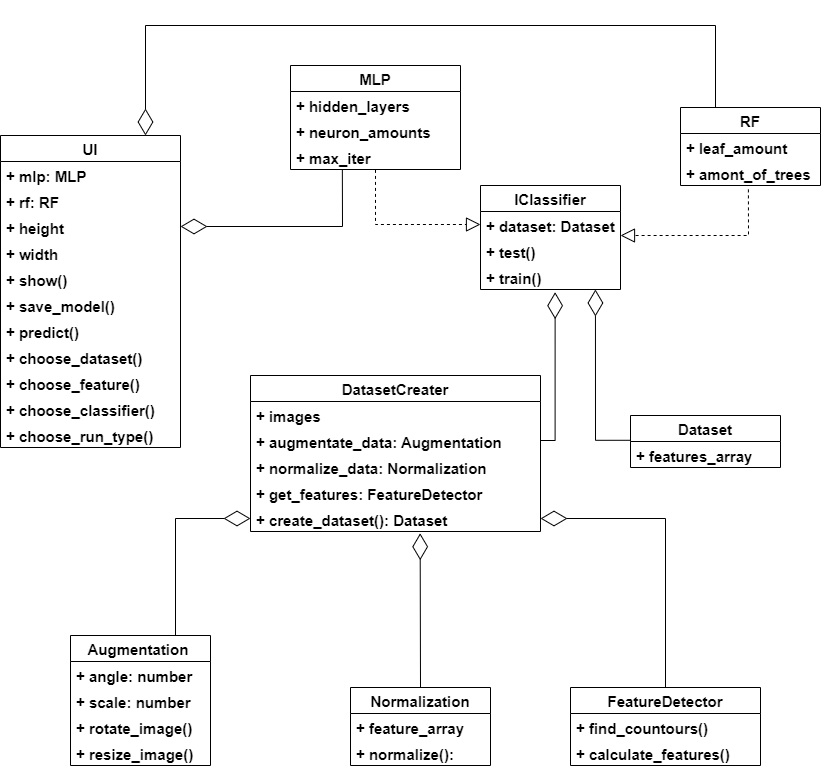

The diagram above was exported from draw.io. Its source (the exported page's mxGraphModel, read from the mxfile embedded in the PNG):
<mxGraphModel dx="1564" dy="2036" grid="1" gridSize="10" guides="1" tooltips="1" connect="1" arrows="1" fold="1" page="1" pageScale="1" pageWidth="850" pageHeight="1100" math="0" shadow="0">
  <root>
    <mxCell id="0" />
    <mxCell id="1" parent="0" />
    <mxCell id="vrECr4AGlMrBML6YuITY-1" value="Normalization" style="swimlane;fontStyle=1;childLayout=stackLayout;horizontal=1;startSize=26;fillColor=none;horizontalStack=0;resizeParent=1;resizeParentMax=0;resizeLast=0;collapsible=1;marginBottom=0;strokeWidth=1;fontSize=15;" parent="1" vertex="1">
      <mxGeometry x="410" y="382" width="140" height="78" as="geometry" />
    </mxCell>
    <mxCell id="vrECr4AGlMrBML6YuITY-2" value="+ feature_array" style="text;strokeColor=none;fillColor=none;align=left;verticalAlign=top;spacingLeft=4;spacingRight=4;overflow=hidden;rotatable=0;points=[[0,0.5],[1,0.5]];portConstraint=eastwest;strokeWidth=1;fontSize=15;fontStyle=1" parent="vrECr4AGlMrBML6YuITY-1" vertex="1">
      <mxGeometry y="26" width="140" height="26" as="geometry" />
    </mxCell>
    <mxCell id="vrECr4AGlMrBML6YuITY-3" value="+ normalize():" style="text;strokeColor=none;fillColor=none;align=left;verticalAlign=top;spacingLeft=4;spacingRight=4;overflow=hidden;rotatable=0;points=[[0,0.5],[1,0.5]];portConstraint=eastwest;strokeWidth=1;fontSize=15;fontStyle=1" parent="vrECr4AGlMrBML6YuITY-1" vertex="1">
      <mxGeometry y="52" width="140" height="26" as="geometry" />
    </mxCell>
    <mxCell id="vrECr4AGlMrBML6YuITY-5" value="Augmentation " style="swimlane;fontStyle=1;childLayout=stackLayout;horizontal=1;startSize=26;fillColor=none;horizontalStack=0;resizeParent=1;resizeParentMax=0;resizeLast=0;collapsible=1;marginBottom=0;strokeWidth=1;fontSize=15;" parent="1" vertex="1">
      <mxGeometry x="130" y="330" width="140" height="130" as="geometry" />
    </mxCell>
    <mxCell id="vrECr4AGlMrBML6YuITY-6" value="+ angle: number" style="text;strokeColor=none;fillColor=none;align=left;verticalAlign=top;spacingLeft=4;spacingRight=4;overflow=hidden;rotatable=0;points=[[0,0.5],[1,0.5]];portConstraint=eastwest;strokeWidth=1;fontSize=15;fontStyle=1" parent="vrECr4AGlMrBML6YuITY-5" vertex="1">
      <mxGeometry y="26" width="140" height="26" as="geometry" />
    </mxCell>
    <mxCell id="vrECr4AGlMrBML6YuITY-7" value="+ scale: number" style="text;strokeColor=none;fillColor=none;align=left;verticalAlign=top;spacingLeft=4;spacingRight=4;overflow=hidden;rotatable=0;points=[[0,0.5],[1,0.5]];portConstraint=eastwest;strokeWidth=1;fontSize=15;fontStyle=1" parent="vrECr4AGlMrBML6YuITY-5" vertex="1">
      <mxGeometry y="52" width="140" height="26" as="geometry" />
    </mxCell>
    <mxCell id="vrECr4AGlMrBML6YuITY-9" value="+ rotate_image()" style="text;strokeColor=none;fillColor=none;align=left;verticalAlign=top;spacingLeft=4;spacingRight=4;overflow=hidden;rotatable=0;points=[[0,0.5],[1,0.5]];portConstraint=eastwest;strokeWidth=1;fontSize=15;fontStyle=1" parent="vrECr4AGlMrBML6YuITY-5" vertex="1">
      <mxGeometry y="78" width="140" height="26" as="geometry" />
    </mxCell>
    <mxCell id="vrECr4AGlMrBML6YuITY-8" value="+ resize_image()" style="text;strokeColor=none;fillColor=none;align=left;verticalAlign=top;spacingLeft=4;spacingRight=4;overflow=hidden;rotatable=0;points=[[0,0.5],[1,0.5]];portConstraint=eastwest;strokeWidth=1;fontSize=15;fontStyle=1" parent="vrECr4AGlMrBML6YuITY-5" vertex="1">
      <mxGeometry y="104" width="140" height="26" as="geometry" />
    </mxCell>
    <mxCell id="vrECr4AGlMrBML6YuITY-10" value="DatasetCreater" style="swimlane;fontStyle=1;childLayout=stackLayout;horizontal=1;startSize=26;fillColor=none;horizontalStack=0;resizeParent=1;resizeParentMax=0;resizeLast=0;collapsible=1;marginBottom=0;strokeWidth=1;fontSize=15;" parent="1" vertex="1">
      <mxGeometry x="310" y="70" width="290" height="156" as="geometry" />
    </mxCell>
    <mxCell id="vrECr4AGlMrBML6YuITY-11" value="+ images" style="text;strokeColor=none;fillColor=none;align=left;verticalAlign=top;spacingLeft=4;spacingRight=4;overflow=hidden;rotatable=0;points=[[0,0.5],[1,0.5]];portConstraint=eastwest;strokeWidth=1;fontSize=15;fontStyle=1" parent="vrECr4AGlMrBML6YuITY-10" vertex="1">
      <mxGeometry y="26" width="290" height="26" as="geometry" />
    </mxCell>
    <mxCell id="vrECr4AGlMrBML6YuITY-14" value="+ augmentate_data: Augmentation" style="text;strokeColor=none;fillColor=none;align=left;verticalAlign=top;spacingLeft=4;spacingRight=4;overflow=hidden;rotatable=0;points=[[0,0.5],[1,0.5]];portConstraint=eastwest;strokeWidth=1;fontSize=15;fontStyle=1" parent="vrECr4AGlMrBML6YuITY-10" vertex="1">
      <mxGeometry y="52" width="290" height="26" as="geometry" />
    </mxCell>
    <mxCell id="vrECr4AGlMrBML6YuITY-15" value="+ normalize_data: Normalization" style="text;strokeColor=none;fillColor=none;align=left;verticalAlign=top;spacingLeft=4;spacingRight=4;overflow=hidden;rotatable=0;points=[[0,0.5],[1,0.5]];portConstraint=eastwest;strokeWidth=1;fontSize=15;fontStyle=1" parent="vrECr4AGlMrBML6YuITY-10" vertex="1">
      <mxGeometry y="78" width="290" height="26" as="geometry" />
    </mxCell>
    <mxCell id="vrECr4AGlMrBML6YuITY-13" value="+ get_features: FeatureDetector" style="text;strokeColor=none;fillColor=none;align=left;verticalAlign=top;spacingLeft=4;spacingRight=4;overflow=hidden;rotatable=0;points=[[0,0.5],[1,0.5]];portConstraint=eastwest;strokeWidth=1;fontSize=15;fontStyle=1" parent="vrECr4AGlMrBML6YuITY-10" vertex="1">
      <mxGeometry y="104" width="290" height="26" as="geometry" />
    </mxCell>
    <mxCell id="vrECr4AGlMrBML6YuITY-12" value="+ create_dataset(): Dataset" style="text;strokeColor=none;fillColor=none;align=left;verticalAlign=top;spacingLeft=4;spacingRight=4;overflow=hidden;rotatable=0;points=[[0,0.5],[1,0.5]];portConstraint=eastwest;strokeWidth=1;fontSize=15;fontStyle=1" parent="vrECr4AGlMrBML6YuITY-10" vertex="1">
      <mxGeometry y="130" width="290" height="26" as="geometry" />
    </mxCell>
    <mxCell id="vrECr4AGlMrBML6YuITY-16" value="FeatureDetector" style="swimlane;fontStyle=1;childLayout=stackLayout;horizontal=1;startSize=26;fillColor=none;horizontalStack=0;resizeParent=1;resizeParentMax=0;resizeLast=0;collapsible=1;marginBottom=0;strokeWidth=1;fontSize=15;" parent="1" vertex="1">
      <mxGeometry x="630" y="382" width="190" height="78" as="geometry" />
    </mxCell>
    <mxCell id="vrECr4AGlMrBML6YuITY-17" value="+ find_countours()" style="text;strokeColor=none;fillColor=none;align=left;verticalAlign=top;spacingLeft=4;spacingRight=4;overflow=hidden;rotatable=0;points=[[0,0.5],[1,0.5]];portConstraint=eastwest;strokeWidth=1;fontSize=15;fontStyle=1" parent="vrECr4AGlMrBML6YuITY-16" vertex="1">
      <mxGeometry y="26" width="190" height="26" as="geometry" />
    </mxCell>
    <mxCell id="vrECr4AGlMrBML6YuITY-18" value="+ calculate_features()" style="text;strokeColor=none;fillColor=none;align=left;verticalAlign=top;spacingLeft=4;spacingRight=4;overflow=hidden;rotatable=0;points=[[0,0.5],[1,0.5]];portConstraint=eastwest;strokeWidth=1;fontSize=15;fontStyle=1" parent="vrECr4AGlMrBML6YuITY-16" vertex="1">
      <mxGeometry y="52" width="190" height="26" as="geometry" />
    </mxCell>
    <mxCell id="vrECr4AGlMrBML6YuITY-20" value="" style="endArrow=diamondThin;endFill=0;endSize=24;html=1;rounded=0;exitX=0.75;exitY=0;exitDx=0;exitDy=0;entryX=0;entryY=0.5;entryDx=0;entryDy=0;edgeStyle=orthogonalEdgeStyle;strokeWidth=1;fontSize=15;fontStyle=1" parent="1" source="vrECr4AGlMrBML6YuITY-5" target="vrECr4AGlMrBML6YuITY-12" edge="1">
      <mxGeometry width="160" relative="1" as="geometry">
        <mxPoint x="150" y="230" as="sourcePoint" />
        <mxPoint x="310" y="230" as="targetPoint" />
      </mxGeometry>
    </mxCell>
    <mxCell id="vrECr4AGlMrBML6YuITY-21" value="" style="endArrow=diamondThin;endFill=0;endSize=24;html=1;rounded=0;exitX=0.5;exitY=0;exitDx=0;exitDy=0;strokeWidth=1;fontSize=15;fontStyle=1;entryX=0.585;entryY=1.067;entryDx=0;entryDy=0;entryPerimeter=0;" parent="1" source="vrECr4AGlMrBML6YuITY-1" target="vrECr4AGlMrBML6YuITY-12" edge="1">
      <mxGeometry width="160" relative="1" as="geometry">
        <mxPoint x="390" y="280" as="sourcePoint" />
        <mxPoint x="480" y="230" as="targetPoint" />
      </mxGeometry>
    </mxCell>
    <mxCell id="vrECr4AGlMrBML6YuITY-22" value="" style="endArrow=diamondThin;endFill=0;endSize=24;html=1;rounded=0;exitX=0.5;exitY=0;exitDx=0;exitDy=0;entryX=1;entryY=0.5;entryDx=0;entryDy=0;edgeStyle=orthogonalEdgeStyle;strokeWidth=1;fontSize=15;fontStyle=1" parent="1" source="vrECr4AGlMrBML6YuITY-16" target="vrECr4AGlMrBML6YuITY-12" edge="1">
      <mxGeometry width="160" relative="1" as="geometry">
        <mxPoint x="600" y="240" as="sourcePoint" />
        <mxPoint x="760" y="240" as="targetPoint" />
      </mxGeometry>
    </mxCell>
    <mxCell id="vrECr4AGlMrBML6YuITY-23" value="IClassifier" style="swimlane;fontStyle=1;childLayout=stackLayout;horizontal=1;startSize=26;fillColor=none;horizontalStack=0;resizeParent=1;resizeParentMax=0;resizeLast=0;collapsible=1;marginBottom=0;strokeWidth=1;fontSize=15;" parent="1" vertex="1">
      <mxGeometry x="540" y="-120" width="140" height="104" as="geometry" />
    </mxCell>
    <mxCell id="vrECr4AGlMrBML6YuITY-26" value="+ dataset: Dataset" style="text;strokeColor=none;fillColor=none;align=left;verticalAlign=top;spacingLeft=4;spacingRight=4;overflow=hidden;rotatable=0;points=[[0,0.5],[1,0.5]];portConstraint=eastwest;strokeWidth=1;fontSize=15;fontStyle=1" parent="vrECr4AGlMrBML6YuITY-23" vertex="1">
      <mxGeometry y="26" width="140" height="26" as="geometry" />
    </mxCell>
    <mxCell id="vrECr4AGlMrBML6YuITY-24" value="+ test()" style="text;strokeColor=none;fillColor=none;align=left;verticalAlign=top;spacingLeft=4;spacingRight=4;overflow=hidden;rotatable=0;points=[[0,0.5],[1,0.5]];portConstraint=eastwest;strokeWidth=1;fontSize=15;fontStyle=1" parent="vrECr4AGlMrBML6YuITY-23" vertex="1">
      <mxGeometry y="52" width="140" height="26" as="geometry" />
    </mxCell>
    <mxCell id="vrECr4AGlMrBML6YuITY-25" value="+ train()" style="text;strokeColor=none;fillColor=none;align=left;verticalAlign=top;spacingLeft=4;spacingRight=4;overflow=hidden;rotatable=0;points=[[0,0.5],[1,0.5]];portConstraint=eastwest;strokeWidth=1;fontSize=15;fontStyle=1" parent="vrECr4AGlMrBML6YuITY-23" vertex="1">
      <mxGeometry y="78" width="140" height="26" as="geometry" />
    </mxCell>
    <mxCell id="vrECr4AGlMrBML6YuITY-27" value="MLP" style="swimlane;fontStyle=1;childLayout=stackLayout;horizontal=1;startSize=26;fillColor=none;horizontalStack=0;resizeParent=1;resizeParentMax=0;resizeLast=0;collapsible=1;marginBottom=0;strokeWidth=1;fontSize=15;" parent="1" vertex="1">
      <mxGeometry x="350" y="-240" width="170" height="104" as="geometry" />
    </mxCell>
    <mxCell id="vrECr4AGlMrBML6YuITY-28" value="+ hidden_layers" style="text;strokeColor=none;fillColor=none;align=left;verticalAlign=top;spacingLeft=4;spacingRight=4;overflow=hidden;rotatable=0;points=[[0,0.5],[1,0.5]];portConstraint=eastwest;strokeWidth=1;fontSize=15;fontStyle=1" parent="vrECr4AGlMrBML6YuITY-27" vertex="1">
      <mxGeometry y="26" width="170" height="26" as="geometry" />
    </mxCell>
    <mxCell id="vrECr4AGlMrBML6YuITY-29" value="+ neuron_amounts" style="text;strokeColor=none;fillColor=none;align=left;verticalAlign=top;spacingLeft=4;spacingRight=4;overflow=hidden;rotatable=0;points=[[0,0.5],[1,0.5]];portConstraint=eastwest;strokeWidth=1;fontSize=15;fontStyle=1" parent="vrECr4AGlMrBML6YuITY-27" vertex="1">
      <mxGeometry y="52" width="170" height="26" as="geometry" />
    </mxCell>
    <mxCell id="vrECr4AGlMrBML6YuITY-30" value="+ max_iter" style="text;strokeColor=none;fillColor=none;align=left;verticalAlign=top;spacingLeft=4;spacingRight=4;overflow=hidden;rotatable=0;points=[[0,0.5],[1,0.5]];portConstraint=eastwest;strokeWidth=1;fontSize=15;fontStyle=1" parent="vrECr4AGlMrBML6YuITY-27" vertex="1">
      <mxGeometry y="78" width="170" height="26" as="geometry" />
    </mxCell>
    <mxCell id="vrECr4AGlMrBML6YuITY-31" value="RF" style="swimlane;fontStyle=1;childLayout=stackLayout;horizontal=1;startSize=26;fillColor=none;horizontalStack=0;resizeParent=1;resizeParentMax=0;resizeLast=0;collapsible=1;marginBottom=0;fontSize=15;" parent="1" vertex="1">
      <mxGeometry x="740" y="-198" width="140" height="78" as="geometry" />
    </mxCell>
    <mxCell id="vrECr4AGlMrBML6YuITY-33" value="+ leaf_amount" style="text;strokeColor=none;fillColor=none;align=left;verticalAlign=top;spacingLeft=4;spacingRight=4;overflow=hidden;rotatable=0;points=[[0,0.5],[1,0.5]];portConstraint=eastwest;fontSize=15;fontStyle=1" parent="vrECr4AGlMrBML6YuITY-31" vertex="1">
      <mxGeometry y="26" width="140" height="26" as="geometry" />
    </mxCell>
    <mxCell id="vrECr4AGlMrBML6YuITY-32" value="+ amont_of_trees" style="text;strokeColor=none;fillColor=none;align=left;verticalAlign=top;spacingLeft=4;spacingRight=4;overflow=hidden;rotatable=0;points=[[0,0.5],[1,0.5]];portConstraint=eastwest;fontSize=15;fontStyle=1" parent="vrECr4AGlMrBML6YuITY-31" vertex="1">
      <mxGeometry y="52" width="140" height="26" as="geometry" />
    </mxCell>
    <mxCell id="vrECr4AGlMrBML6YuITY-35" value="" style="endArrow=block;dashed=1;endFill=0;endSize=12;html=1;rounded=0;exitX=0.5;exitY=1.016;exitDx=0;exitDy=0;entryX=0;entryY=0.5;entryDx=0;entryDy=0;edgeStyle=orthogonalEdgeStyle;exitPerimeter=0;strokeWidth=1;fontSize=15;fontStyle=1" parent="1" source="vrECr4AGlMrBML6YuITY-30" target="vrECr4AGlMrBML6YuITY-26" edge="1">
      <mxGeometry width="160" relative="1" as="geometry">
        <mxPoint x="320" y="-140" as="sourcePoint" />
        <mxPoint x="480" y="-140" as="targetPoint" />
      </mxGeometry>
    </mxCell>
    <mxCell id="vrECr4AGlMrBML6YuITY-36" value="" style="endArrow=block;dashed=1;endFill=0;endSize=12;html=1;rounded=0;exitX=0.485;exitY=1.15;exitDx=0;exitDy=0;edgeStyle=orthogonalEdgeStyle;exitPerimeter=0;strokeWidth=1;fontSize=15;fontStyle=1" parent="1" source="vrECr4AGlMrBML6YuITY-32" edge="1">
      <mxGeometry width="160" relative="1" as="geometry">
        <mxPoint x="770" y="-160" as="sourcePoint" />
        <mxPoint x="680" y="-70" as="targetPoint" />
        <Array as="points">
          <mxPoint x="808" y="-70" />
        </Array>
      </mxGeometry>
    </mxCell>
    <mxCell id="vrECr4AGlMrBML6YuITY-37" value="UI" style="swimlane;fontStyle=1;childLayout=stackLayout;horizontal=1;startSize=26;fillColor=none;horizontalStack=0;resizeParent=1;resizeParentMax=0;resizeLast=0;collapsible=1;marginBottom=0;strokeWidth=1;fontSize=15;" parent="1" vertex="1">
      <mxGeometry x="60" y="-170" width="180" height="312" as="geometry" />
    </mxCell>
    <mxCell id="vrECr4AGlMrBML6YuITY-42" value="+ mlp: MLP" style="text;strokeColor=none;fillColor=none;align=left;verticalAlign=top;spacingLeft=4;spacingRight=4;overflow=hidden;rotatable=0;points=[[0,0.5],[1,0.5]];portConstraint=eastwest;strokeWidth=1;fontSize=15;fontStyle=1" parent="vrECr4AGlMrBML6YuITY-37" vertex="1">
      <mxGeometry y="26" width="180" height="26" as="geometry" />
    </mxCell>
    <mxCell id="vrECr4AGlMrBML6YuITY-46" value="+ rf: RF" style="text;strokeColor=none;fillColor=none;align=left;verticalAlign=top;spacingLeft=4;spacingRight=4;overflow=hidden;rotatable=0;points=[[0,0.5],[1,0.5]];portConstraint=eastwest;strokeWidth=1;fontSize=15;fontStyle=1" parent="vrECr4AGlMrBML6YuITY-37" vertex="1">
      <mxGeometry y="52" width="180" height="26" as="geometry" />
    </mxCell>
    <mxCell id="vrECr4AGlMrBML6YuITY-45" value="+ height" style="text;strokeColor=none;fillColor=none;align=left;verticalAlign=top;spacingLeft=4;spacingRight=4;overflow=hidden;rotatable=0;points=[[0,0.5],[1,0.5]];portConstraint=eastwest;strokeWidth=1;fontSize=15;fontStyle=1" parent="vrECr4AGlMrBML6YuITY-37" vertex="1">
      <mxGeometry y="78" width="180" height="26" as="geometry" />
    </mxCell>
    <mxCell id="vrECr4AGlMrBML6YuITY-44" value="+ width" style="text;strokeColor=none;fillColor=none;align=left;verticalAlign=top;spacingLeft=4;spacingRight=4;overflow=hidden;rotatable=0;points=[[0,0.5],[1,0.5]];portConstraint=eastwest;strokeWidth=1;fontSize=15;fontStyle=1" parent="vrECr4AGlMrBML6YuITY-37" vertex="1">
      <mxGeometry y="104" width="180" height="26" as="geometry" />
    </mxCell>
    <mxCell id="vrECr4AGlMrBML6YuITY-38" value="+ show()" style="text;strokeColor=none;fillColor=none;align=left;verticalAlign=top;spacingLeft=4;spacingRight=4;overflow=hidden;rotatable=0;points=[[0,0.5],[1,0.5]];portConstraint=eastwest;strokeWidth=1;fontSize=15;fontStyle=1" parent="vrECr4AGlMrBML6YuITY-37" vertex="1">
      <mxGeometry y="130" width="180" height="26" as="geometry" />
    </mxCell>
    <mxCell id="vrECr4AGlMrBML6YuITY-48" value="+ save_model()" style="text;strokeColor=none;fillColor=none;align=left;verticalAlign=top;spacingLeft=4;spacingRight=4;overflow=hidden;rotatable=0;points=[[0,0.5],[1,0.5]];portConstraint=eastwest;strokeWidth=1;fontSize=15;fontStyle=1" parent="vrECr4AGlMrBML6YuITY-37" vertex="1">
      <mxGeometry y="156" width="180" height="26" as="geometry" />
    </mxCell>
    <mxCell id="vrECr4AGlMrBML6YuITY-47" value="+ predict()" style="text;strokeColor=none;fillColor=none;align=left;verticalAlign=top;spacingLeft=4;spacingRight=4;overflow=hidden;rotatable=0;points=[[0,0.5],[1,0.5]];portConstraint=eastwest;strokeWidth=1;fontSize=15;fontStyle=1" parent="vrECr4AGlMrBML6YuITY-37" vertex="1">
      <mxGeometry y="182" width="180" height="26" as="geometry" />
    </mxCell>
    <mxCell id="vrECr4AGlMrBML6YuITY-39" value="+ choose_dataset()" style="text;strokeColor=none;fillColor=none;align=left;verticalAlign=top;spacingLeft=4;spacingRight=4;overflow=hidden;rotatable=0;points=[[0,0.5],[1,0.5]];portConstraint=eastwest;strokeWidth=1;fontSize=15;fontStyle=1" parent="vrECr4AGlMrBML6YuITY-37" vertex="1">
      <mxGeometry y="208" width="180" height="26" as="geometry" />
    </mxCell>
    <mxCell id="vrECr4AGlMrBML6YuITY-40" value="+ choose_feature()" style="text;strokeColor=none;fillColor=none;align=left;verticalAlign=top;spacingLeft=4;spacingRight=4;overflow=hidden;rotatable=0;points=[[0,0.5],[1,0.5]];portConstraint=eastwest;strokeWidth=1;fontSize=15;fontStyle=1" parent="vrECr4AGlMrBML6YuITY-37" vertex="1">
      <mxGeometry y="234" width="180" height="26" as="geometry" />
    </mxCell>
    <mxCell id="vrECr4AGlMrBML6YuITY-43" value="+ choose_classifier()" style="text;strokeColor=none;fillColor=none;align=left;verticalAlign=top;spacingLeft=4;spacingRight=4;overflow=hidden;rotatable=0;points=[[0,0.5],[1,0.5]];portConstraint=eastwest;strokeWidth=1;fontSize=15;fontStyle=1" parent="vrECr4AGlMrBML6YuITY-37" vertex="1">
      <mxGeometry y="260" width="180" height="26" as="geometry" />
    </mxCell>
    <mxCell id="vrECr4AGlMrBML6YuITY-41" value="+ choose_run_type()" style="text;strokeColor=none;fillColor=none;align=left;verticalAlign=top;spacingLeft=4;spacingRight=4;overflow=hidden;rotatable=0;points=[[0,0.5],[1,0.5]];portConstraint=eastwest;strokeWidth=1;fontSize=15;fontStyle=1" parent="vrECr4AGlMrBML6YuITY-37" vertex="1">
      <mxGeometry y="286" width="180" height="26" as="geometry" />
    </mxCell>
    <mxCell id="vrECr4AGlMrBML6YuITY-52" value="" style="endArrow=diamondThin;endFill=0;endSize=24;html=1;rounded=0;exitX=1;exitY=0.5;exitDx=0;exitDy=0;entryX=0.533;entryY=1.103;entryDx=0;entryDy=0;entryPerimeter=0;edgeStyle=orthogonalEdgeStyle;strokeWidth=1;fontSize=15;fontStyle=1" parent="1" source="vrECr4AGlMrBML6YuITY-14" target="vrECr4AGlMrBML6YuITY-25" edge="1">
      <mxGeometry width="160" relative="1" as="geometry">
        <mxPoint x="760" y="90" as="sourcePoint" />
        <mxPoint x="920" y="90" as="targetPoint" />
        <Array as="points">
          <mxPoint x="615" y="135" />
        </Array>
      </mxGeometry>
    </mxCell>
    <mxCell id="vrECr4AGlMrBML6YuITY-53" value="" style="endArrow=diamondThin;endFill=0;endSize=24;html=1;rounded=0;entryX=1;entryY=0.5;entryDx=0;entryDy=0;exitX=0.305;exitY=1.008;exitDx=0;exitDy=0;exitPerimeter=0;edgeStyle=orthogonalEdgeStyle;strokeWidth=1;fontSize=15;fontStyle=1" parent="1" source="vrECr4AGlMrBML6YuITY-30" target="vrECr4AGlMrBML6YuITY-45" edge="1">
      <mxGeometry width="160" relative="1" as="geometry">
        <mxPoint x="490" y="40" as="sourcePoint" />
        <mxPoint x="650" y="40" as="targetPoint" />
        <Array as="points">
          <mxPoint x="402" y="-79" />
        </Array>
      </mxGeometry>
    </mxCell>
    <mxCell id="vrECr4AGlMrBML6YuITY-54" value="" style="endArrow=diamondThin;endFill=0;endSize=24;html=1;rounded=0;exitX=0.25;exitY=0;exitDx=0;exitDy=0;edgeStyle=orthogonalEdgeStyle;" parent="1" source="vrECr4AGlMrBML6YuITY-31" edge="1">
      <mxGeometry width="160" relative="1" as="geometry">
        <mxPoint x="680" y="-320" as="sourcePoint" />
        <mxPoint x="205" y="-170" as="targetPoint" />
        <Array as="points">
          <mxPoint x="775" y="-280" />
          <mxPoint x="205" y="-280" />
        </Array>
      </mxGeometry>
    </mxCell>
    <mxCell id="i3LcQzgVefkHYOUIZUW4-1" value="Dataset" style="swimlane;fontStyle=1;childLayout=stackLayout;horizontal=1;startSize=26;fillColor=none;horizontalStack=0;resizeParent=1;resizeParentMax=0;resizeLast=0;collapsible=1;marginBottom=0;strokeWidth=1;fontSize=15;" vertex="1" parent="1">
      <mxGeometry x="690" y="110" width="150" height="52" as="geometry" />
    </mxCell>
    <mxCell id="i3LcQzgVefkHYOUIZUW4-2" value="+ features_array" style="text;strokeColor=none;fillColor=none;align=left;verticalAlign=top;spacingLeft=4;spacingRight=4;overflow=hidden;rotatable=0;points=[[0,0.5],[1,0.5]];portConstraint=eastwest;strokeWidth=1;fontSize=15;fontStyle=1" vertex="1" parent="i3LcQzgVefkHYOUIZUW4-1">
      <mxGeometry y="26" width="150" height="26" as="geometry" />
    </mxCell>
    <mxCell id="i3LcQzgVefkHYOUIZUW4-4" value="" style="endArrow=diamondThin;endFill=0;endSize=24;html=1;rounded=0;exitX=0.003;exitY=-0.047;exitDx=0;exitDy=0;entryX=0.821;entryY=0.999;entryDx=0;entryDy=0;entryPerimeter=0;edgeStyle=orthogonalEdgeStyle;strokeWidth=1;fontSize=15;fontStyle=1;exitPerimeter=0;" edge="1" parent="1" source="i3LcQzgVefkHYOUIZUW4-2" target="vrECr4AGlMrBML6YuITY-25">
      <mxGeometry width="160" relative="1" as="geometry">
        <mxPoint x="610.0000000000002" y="144.99999999999977" as="sourcePoint" />
        <mxPoint x="624.6199999999999" y="-3.3220000000001164" as="targetPoint" />
        <Array as="points">
          <mxPoint x="655" y="135" />
        </Array>
      </mxGeometry>
    </mxCell>
  </root>
</mxGraphModel>